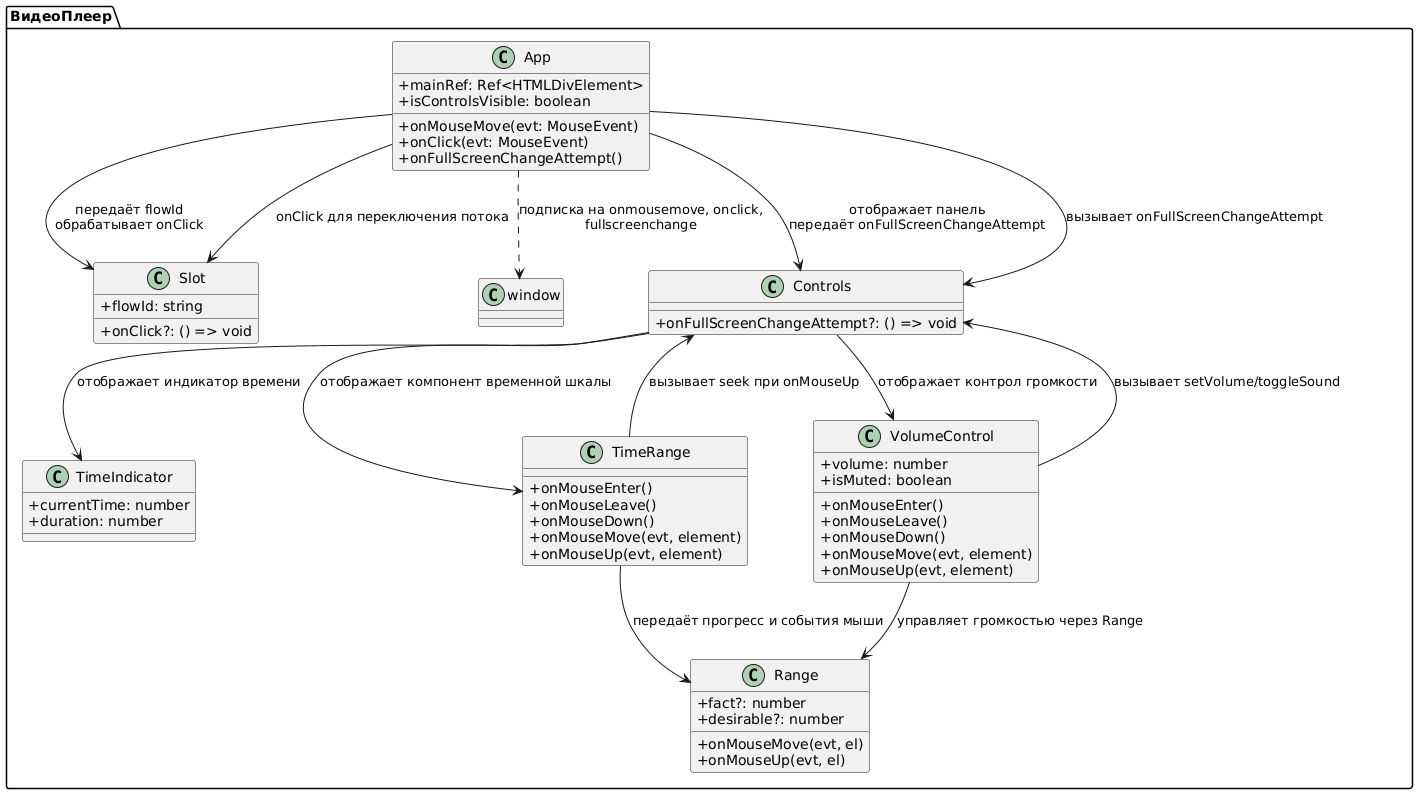

The diagram above was rendered by PlantUML. Its source (embedded in the PNG):
@startuml
skinparam classAttributeIconSize 0

package "ВидеоПлеер" {

  class App {
    + mainRef: Ref<HTMLDivElement>
    + isControlsVisible: boolean
    + onMouseMove(evt: MouseEvent)
    + onClick(evt: MouseEvent)
    + onFullScreenChangeAttempt()
  }

  class Slot {
    + flowId: string
    + onClick?: () => void
  }

  class Controls {
    + onFullScreenChangeAttempt?: () => void
  }

  class TimeRange {
    + onMouseEnter()
    + onMouseLeave()
    + onMouseDown()
    + onMouseMove(evt, element)
    + onMouseUp(evt, element)
  }

  class TimeIndicator {
    + currentTime: number
    + duration: number
  }

  class VolumeControl {
    + volume: number
    + isMuted: boolean
    + onMouseEnter()
    + onMouseLeave()
    + onMouseDown()
    + onMouseMove(evt, element)
    + onMouseUp(evt, element)
  }

  class Range {
    + fact?: number
    + desirable?: number
    + onMouseMove(evt, el)
    + onMouseUp(evt, el)
  }

  ' === Взаимодействия ===

  App --> Slot : передаёт flowId\nобрабатывает onClick
  App --> Controls : отображает панель\nпередаёт onFullScreenChangeAttempt
  App ..> window : подписка на onmousemove, onclick,\nfullscreenchange

  Controls --> TimeRange : отображает компонент временной шкалы
  Controls --> TimeIndicator : отображает индикатор времени
  Controls --> VolumeControl : отображает контрол громкости

  TimeRange --> Range : передаёт прогресс и события мыши
  VolumeControl --> Range : управляет громкостью через Range

  TimeRange --> Controls : вызывает seek при onMouseUp
  VolumeControl --> Controls : вызывает setVolume/toggleSound

  Controls <-- App : вызывает onFullScreenChangeAttempt
  Slot <-- App : onClick для переключения потока
}
@enduml